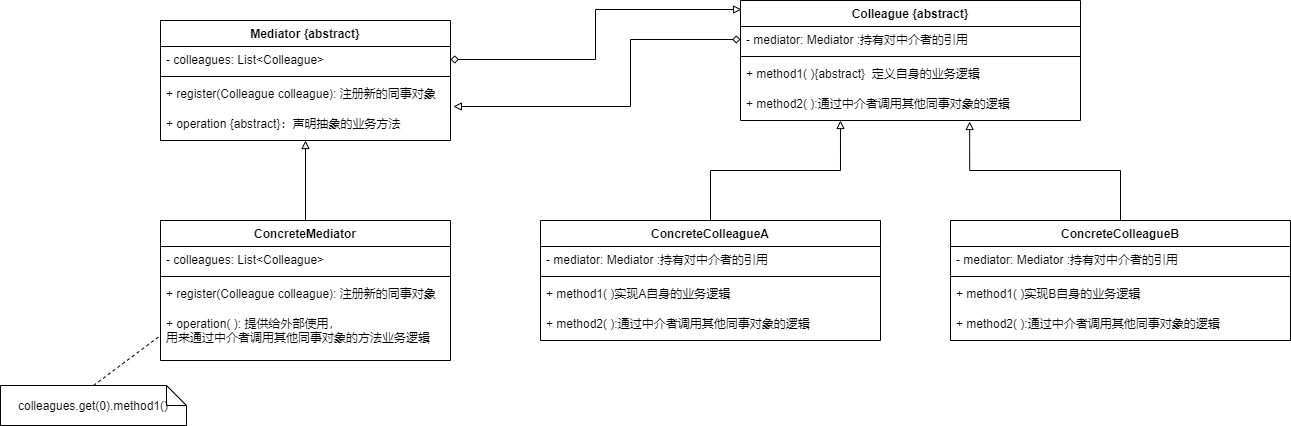

The diagram above was exported from draw.io. Its source (the exported page's mxGraphModel, read from the mxfile embedded in the PNG):
<mxGraphModel dx="1024" dy="592" grid="1" gridSize="10" guides="1" tooltips="1" connect="1" arrows="1" fold="1" page="1" pageScale="1" pageWidth="827" pageHeight="1169" math="0" shadow="0">
  <root>
    <mxCell id="0" />
    <mxCell id="1" parent="0" />
    <mxCell id="-BovVbAVAWKdoI6GHzwW-2" value="Mediator {abstract}" style="swimlane;fontStyle=1;align=center;verticalAlign=top;childLayout=stackLayout;horizontal=1;startSize=26;horizontalStack=0;resizeParent=1;resizeParentMax=0;resizeLast=0;collapsible=1;marginBottom=0;" parent="1" vertex="1">
      <mxGeometry x="340" y="220" width="290" height="120" as="geometry" />
    </mxCell>
    <mxCell id="-BovVbAVAWKdoI6GHzwW-3" value="- colleagues: List&lt;Colleague&gt;" style="text;strokeColor=none;fillColor=none;align=left;verticalAlign=top;spacingLeft=4;spacingRight=4;overflow=hidden;rotatable=0;points=[[0,0.5],[1,0.5]];portConstraint=eastwest;" parent="-BovVbAVAWKdoI6GHzwW-2" vertex="1">
      <mxGeometry y="26" width="290" height="26" as="geometry" />
    </mxCell>
    <mxCell id="-BovVbAVAWKdoI6GHzwW-4" value="" style="line;strokeWidth=1;fillColor=none;align=left;verticalAlign=middle;spacingTop=-1;spacingLeft=3;spacingRight=3;rotatable=0;labelPosition=right;points=[];portConstraint=eastwest;" parent="-BovVbAVAWKdoI6GHzwW-2" vertex="1">
      <mxGeometry y="52" width="290" height="8" as="geometry" />
    </mxCell>
    <mxCell id="-BovVbAVAWKdoI6GHzwW-5" value="+ register(Colleague colleague): 注册新的同事对象" style="text;strokeColor=none;fillColor=none;align=left;verticalAlign=top;spacingLeft=4;spacingRight=4;overflow=hidden;rotatable=0;points=[[0,0.5],[1,0.5]];portConstraint=eastwest;" parent="-BovVbAVAWKdoI6GHzwW-2" vertex="1">
      <mxGeometry y="60" width="290" height="30" as="geometry" />
    </mxCell>
    <mxCell id="-BovVbAVAWKdoI6GHzwW-6" value="+ operation {abstract}：声明抽象的业务方法" style="text;strokeColor=none;fillColor=none;align=left;verticalAlign=top;spacingLeft=4;spacingRight=4;overflow=hidden;rotatable=0;points=[[0,0.5],[1,0.5]];portConstraint=eastwest;" parent="-BovVbAVAWKdoI6GHzwW-2" vertex="1">
      <mxGeometry y="90" width="290" height="30" as="geometry" />
    </mxCell>
    <mxCell id="-BovVbAVAWKdoI6GHzwW-7" value="colleagues.get(0).method1()" style="shape=note;size=20;whiteSpace=wrap;html=1;" parent="1" vertex="1">
      <mxGeometry x="180" y="585" width="186" height="40" as="geometry" />
    </mxCell>
    <mxCell id="-BovVbAVAWKdoI6GHzwW-8" value="" style="endArrow=none;html=1;exitX=0.5;exitY=0;exitDx=0;exitDy=0;exitPerimeter=0;entryX=0;entryY=0.5;entryDx=0;entryDy=0;dashed=1;" parent="1" source="-BovVbAVAWKdoI6GHzwW-7" target="-BovVbAVAWKdoI6GHzwW-17" edge="1">
      <mxGeometry width="50" height="50" relative="1" as="geometry">
        <mxPoint x="290" y="350" as="sourcePoint" />
        <mxPoint x="340" y="300" as="targetPoint" />
      </mxGeometry>
    </mxCell>
    <mxCell id="-BovVbAVAWKdoI6GHzwW-9" value="Colleague {abstract}" style="swimlane;fontStyle=1;align=center;verticalAlign=top;childLayout=stackLayout;horizontal=1;startSize=26;horizontalStack=0;resizeParent=1;resizeParentMax=0;resizeLast=0;collapsible=1;marginBottom=0;" parent="1" vertex="1">
      <mxGeometry x="920" y="200" width="340" height="120" as="geometry" />
    </mxCell>
    <mxCell id="-BovVbAVAWKdoI6GHzwW-10" value="- mediator: Mediator :持有对中介者的引用" style="text;strokeColor=none;fillColor=none;align=left;verticalAlign=top;spacingLeft=4;spacingRight=4;overflow=hidden;rotatable=0;points=[[0,0.5],[1,0.5]];portConstraint=eastwest;" parent="-BovVbAVAWKdoI6GHzwW-9" vertex="1">
      <mxGeometry y="26" width="340" height="26" as="geometry" />
    </mxCell>
    <mxCell id="-BovVbAVAWKdoI6GHzwW-11" value="" style="line;strokeWidth=1;fillColor=none;align=left;verticalAlign=middle;spacingTop=-1;spacingLeft=3;spacingRight=3;rotatable=0;labelPosition=right;points=[];portConstraint=eastwest;" parent="-BovVbAVAWKdoI6GHzwW-9" vertex="1">
      <mxGeometry y="52" width="340" height="8" as="geometry" />
    </mxCell>
    <mxCell id="-BovVbAVAWKdoI6GHzwW-12" value="+ method1( ){abstract}  定义自身的业务逻辑" style="text;strokeColor=none;fillColor=none;align=left;verticalAlign=top;spacingLeft=4;spacingRight=4;overflow=hidden;rotatable=0;points=[[0,0.5],[1,0.5]];portConstraint=eastwest;" parent="-BovVbAVAWKdoI6GHzwW-9" vertex="1">
      <mxGeometry y="60" width="340" height="30" as="geometry" />
    </mxCell>
    <mxCell id="-BovVbAVAWKdoI6GHzwW-20" value="+ method2( ):通过中介者调用其他同事对象的逻辑" style="text;strokeColor=none;fillColor=none;align=left;verticalAlign=top;spacingLeft=4;spacingRight=4;overflow=hidden;rotatable=0;points=[[0,0.5],[1,0.5]];portConstraint=eastwest;" parent="-BovVbAVAWKdoI6GHzwW-9" vertex="1">
      <mxGeometry y="90" width="340" height="30" as="geometry" />
    </mxCell>
    <mxCell id="-BovVbAVAWKdoI6GHzwW-18" style="edgeStyle=orthogonalEdgeStyle;rounded=0;orthogonalLoop=1;jettySize=auto;html=1;exitX=0.5;exitY=0;exitDx=0;exitDy=0;entryX=0.5;entryY=1;entryDx=0;entryDy=0;entryPerimeter=0;endArrow=block;endFill=0;" parent="1" source="-BovVbAVAWKdoI6GHzwW-13" target="-BovVbAVAWKdoI6GHzwW-6" edge="1">
      <mxGeometry relative="1" as="geometry" />
    </mxCell>
    <mxCell id="-BovVbAVAWKdoI6GHzwW-13" value="ConcreteMediator" style="swimlane;fontStyle=1;align=center;verticalAlign=top;childLayout=stackLayout;horizontal=1;startSize=26;horizontalStack=0;resizeParent=1;resizeParentMax=0;resizeLast=0;collapsible=1;marginBottom=0;" parent="1" vertex="1">
      <mxGeometry x="340" y="420" width="290" height="140" as="geometry" />
    </mxCell>
    <mxCell id="-BovVbAVAWKdoI6GHzwW-14" value="- colleagues: List&lt;Colleague&gt;" style="text;strokeColor=none;fillColor=none;align=left;verticalAlign=top;spacingLeft=4;spacingRight=4;overflow=hidden;rotatable=0;points=[[0,0.5],[1,0.5]];portConstraint=eastwest;" parent="-BovVbAVAWKdoI6GHzwW-13" vertex="1">
      <mxGeometry y="26" width="290" height="26" as="geometry" />
    </mxCell>
    <mxCell id="-BovVbAVAWKdoI6GHzwW-15" value="" style="line;strokeWidth=1;fillColor=none;align=left;verticalAlign=middle;spacingTop=-1;spacingLeft=3;spacingRight=3;rotatable=0;labelPosition=right;points=[];portConstraint=eastwest;" parent="-BovVbAVAWKdoI6GHzwW-13" vertex="1">
      <mxGeometry y="52" width="290" height="8" as="geometry" />
    </mxCell>
    <mxCell id="-BovVbAVAWKdoI6GHzwW-16" value="+ register(Colleague colleague): 注册新的同事对象" style="text;strokeColor=none;fillColor=none;align=left;verticalAlign=top;spacingLeft=4;spacingRight=4;overflow=hidden;rotatable=0;points=[[0,0.5],[1,0.5]];portConstraint=eastwest;" parent="-BovVbAVAWKdoI6GHzwW-13" vertex="1">
      <mxGeometry y="60" width="290" height="30" as="geometry" />
    </mxCell>
    <mxCell id="-BovVbAVAWKdoI6GHzwW-17" value="+ operation( ): 提供给外部使用，&#10;用来通过中介者调用其他同事对象的方法业务逻辑" style="text;strokeColor=none;fillColor=none;align=left;verticalAlign=top;spacingLeft=4;spacingRight=4;overflow=hidden;rotatable=0;points=[[0,0.5],[1,0.5]];portConstraint=eastwest;" parent="-BovVbAVAWKdoI6GHzwW-13" vertex="1">
      <mxGeometry y="90" width="290" height="50" as="geometry" />
    </mxCell>
    <mxCell id="-BovVbAVAWKdoI6GHzwW-31" style="edgeStyle=orthogonalEdgeStyle;rounded=0;orthogonalLoop=1;jettySize=auto;html=1;exitX=0.5;exitY=0;exitDx=0;exitDy=0;entryX=0.294;entryY=1;entryDx=0;entryDy=0;entryPerimeter=0;endArrow=block;endFill=0;" parent="1" source="-BovVbAVAWKdoI6GHzwW-21" target="-BovVbAVAWKdoI6GHzwW-20" edge="1">
      <mxGeometry relative="1" as="geometry" />
    </mxCell>
    <mxCell id="-BovVbAVAWKdoI6GHzwW-21" value="ConcreteColleagueA" style="swimlane;fontStyle=1;align=center;verticalAlign=top;childLayout=stackLayout;horizontal=1;startSize=26;horizontalStack=0;resizeParent=1;resizeParentMax=0;resizeLast=0;collapsible=1;marginBottom=0;" parent="1" vertex="1">
      <mxGeometry x="720" y="420" width="340" height="120" as="geometry" />
    </mxCell>
    <mxCell id="-BovVbAVAWKdoI6GHzwW-22" value="- mediator: Mediator :持有对中介者的引用" style="text;strokeColor=none;fillColor=none;align=left;verticalAlign=top;spacingLeft=4;spacingRight=4;overflow=hidden;rotatable=0;points=[[0,0.5],[1,0.5]];portConstraint=eastwest;" parent="-BovVbAVAWKdoI6GHzwW-21" vertex="1">
      <mxGeometry y="26" width="340" height="26" as="geometry" />
    </mxCell>
    <mxCell id="-BovVbAVAWKdoI6GHzwW-23" value="" style="line;strokeWidth=1;fillColor=none;align=left;verticalAlign=middle;spacingTop=-1;spacingLeft=3;spacingRight=3;rotatable=0;labelPosition=right;points=[];portConstraint=eastwest;" parent="-BovVbAVAWKdoI6GHzwW-21" vertex="1">
      <mxGeometry y="52" width="340" height="8" as="geometry" />
    </mxCell>
    <mxCell id="-BovVbAVAWKdoI6GHzwW-24" value="+ method1( )实现A自身的业务逻辑" style="text;strokeColor=none;fillColor=none;align=left;verticalAlign=top;spacingLeft=4;spacingRight=4;overflow=hidden;rotatable=0;points=[[0,0.5],[1,0.5]];portConstraint=eastwest;" parent="-BovVbAVAWKdoI6GHzwW-21" vertex="1">
      <mxGeometry y="60" width="340" height="30" as="geometry" />
    </mxCell>
    <mxCell id="-BovVbAVAWKdoI6GHzwW-25" value="+ method2( ):通过中介者调用其他同事对象的逻辑" style="text;strokeColor=none;fillColor=none;align=left;verticalAlign=top;spacingLeft=4;spacingRight=4;overflow=hidden;rotatable=0;points=[[0,0.5],[1,0.5]];portConstraint=eastwest;" parent="-BovVbAVAWKdoI6GHzwW-21" vertex="1">
      <mxGeometry y="90" width="340" height="30" as="geometry" />
    </mxCell>
    <mxCell id="-BovVbAVAWKdoI6GHzwW-32" style="edgeStyle=orthogonalEdgeStyle;rounded=0;orthogonalLoop=1;jettySize=auto;html=1;exitX=0.5;exitY=0;exitDx=0;exitDy=0;entryX=0.674;entryY=1.033;entryDx=0;entryDy=0;entryPerimeter=0;endArrow=block;endFill=0;" parent="1" source="-BovVbAVAWKdoI6GHzwW-26" target="-BovVbAVAWKdoI6GHzwW-20" edge="1">
      <mxGeometry relative="1" as="geometry" />
    </mxCell>
    <mxCell id="-BovVbAVAWKdoI6GHzwW-26" value="ConcreteColleagueB" style="swimlane;fontStyle=1;align=center;verticalAlign=top;childLayout=stackLayout;horizontal=1;startSize=26;horizontalStack=0;resizeParent=1;resizeParentMax=0;resizeLast=0;collapsible=1;marginBottom=0;" parent="1" vertex="1">
      <mxGeometry x="1130" y="420" width="340" height="120" as="geometry" />
    </mxCell>
    <mxCell id="-BovVbAVAWKdoI6GHzwW-27" value="- mediator: Mediator :持有对中介者的引用" style="text;strokeColor=none;fillColor=none;align=left;verticalAlign=top;spacingLeft=4;spacingRight=4;overflow=hidden;rotatable=0;points=[[0,0.5],[1,0.5]];portConstraint=eastwest;" parent="-BovVbAVAWKdoI6GHzwW-26" vertex="1">
      <mxGeometry y="26" width="340" height="26" as="geometry" />
    </mxCell>
    <mxCell id="-BovVbAVAWKdoI6GHzwW-28" value="" style="line;strokeWidth=1;fillColor=none;align=left;verticalAlign=middle;spacingTop=-1;spacingLeft=3;spacingRight=3;rotatable=0;labelPosition=right;points=[];portConstraint=eastwest;" parent="-BovVbAVAWKdoI6GHzwW-26" vertex="1">
      <mxGeometry y="52" width="340" height="8" as="geometry" />
    </mxCell>
    <mxCell id="-BovVbAVAWKdoI6GHzwW-29" value="+ method1( )实现B自身的业务逻辑" style="text;strokeColor=none;fillColor=none;align=left;verticalAlign=top;spacingLeft=4;spacingRight=4;overflow=hidden;rotatable=0;points=[[0,0.5],[1,0.5]];portConstraint=eastwest;" parent="-BovVbAVAWKdoI6GHzwW-26" vertex="1">
      <mxGeometry y="60" width="340" height="30" as="geometry" />
    </mxCell>
    <mxCell id="-BovVbAVAWKdoI6GHzwW-30" value="+ method2( ):通过中介者调用其他同事对象的逻辑" style="text;strokeColor=none;fillColor=none;align=left;verticalAlign=top;spacingLeft=4;spacingRight=4;overflow=hidden;rotatable=0;points=[[0,0.5],[1,0.5]];portConstraint=eastwest;" parent="-BovVbAVAWKdoI6GHzwW-26" vertex="1">
      <mxGeometry y="90" width="340" height="30" as="geometry" />
    </mxCell>
    <mxCell id="-BovVbAVAWKdoI6GHzwW-33" style="edgeStyle=orthogonalEdgeStyle;rounded=0;orthogonalLoop=1;jettySize=auto;html=1;exitX=1;exitY=0.5;exitDx=0;exitDy=0;entryX=0.003;entryY=0.075;entryDx=0;entryDy=0;entryPerimeter=0;endArrow=block;endFill=0;startArrow=diamond;startFill=0;" parent="1" source="-BovVbAVAWKdoI6GHzwW-3" target="-BovVbAVAWKdoI6GHzwW-9" edge="1">
      <mxGeometry relative="1" as="geometry" />
    </mxCell>
    <mxCell id="-BovVbAVAWKdoI6GHzwW-34" style="edgeStyle=orthogonalEdgeStyle;rounded=0;orthogonalLoop=1;jettySize=auto;html=1;exitX=0;exitY=0.5;exitDx=0;exitDy=0;entryX=1.01;entryY=-0.133;entryDx=0;entryDy=0;entryPerimeter=0;endArrow=block;endFill=0;startArrow=diamond;startFill=0;" parent="1" source="-BovVbAVAWKdoI6GHzwW-10" target="-BovVbAVAWKdoI6GHzwW-6" edge="1">
      <mxGeometry relative="1" as="geometry">
        <Array as="points">
          <mxPoint x="810" y="239" />
          <mxPoint x="810" y="306" />
        </Array>
      </mxGeometry>
    </mxCell>
  </root>
</mxGraphModel>